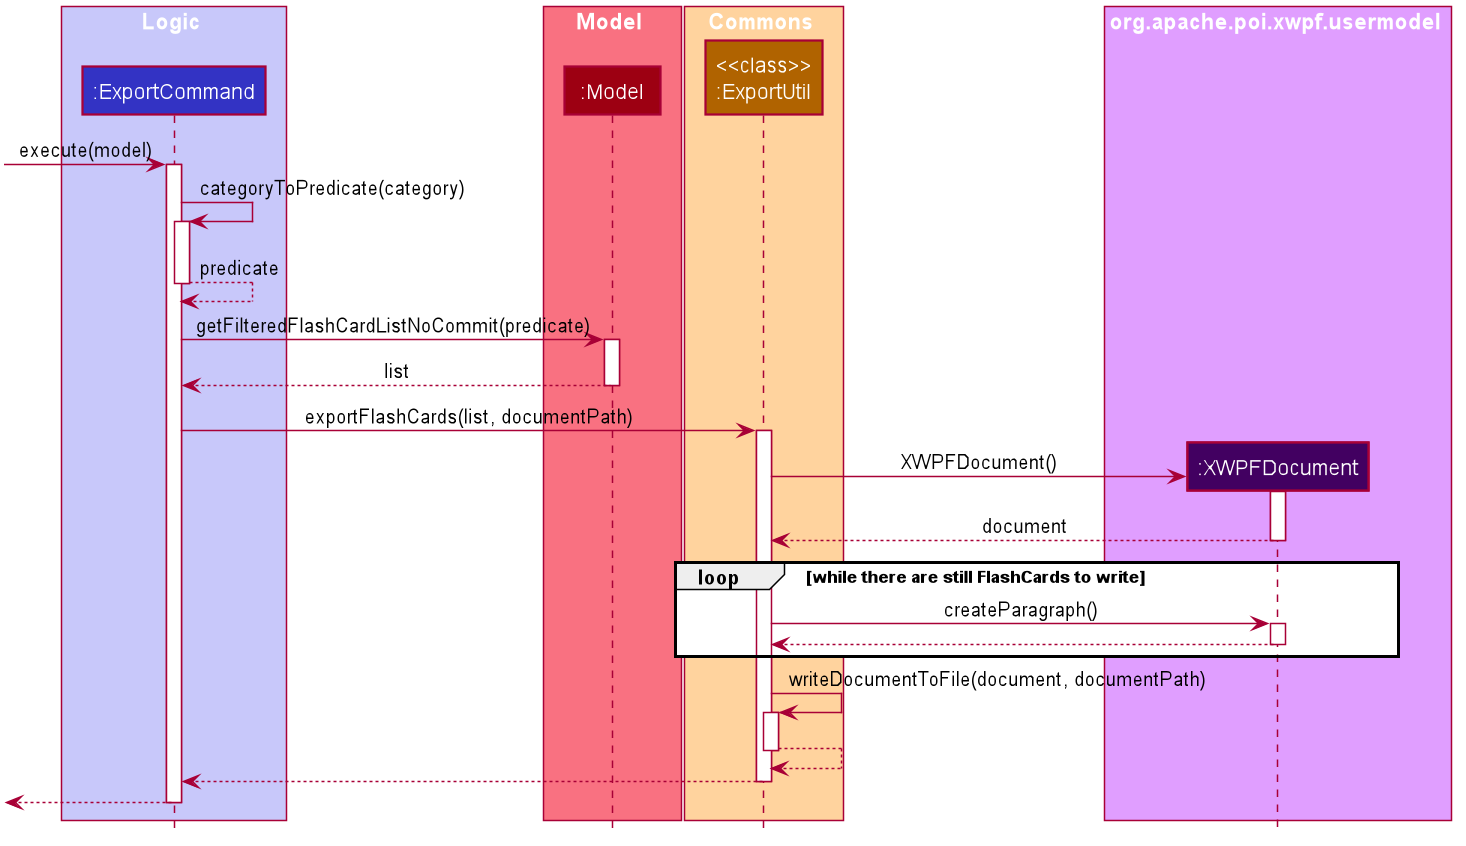

The diagram above was rendered by PlantUML. Its source (embedded in the PNG):
@startuml










skinparam BackgroundColor #FFFFFFF

skinparam Shadowing false

skinparam Class {
    FontColor #FFFFFF
    BorderThickness 1
    BorderColor #FFFFFF
    StereotypeFontColor #FFFFFF
    FontName Arial
}

skinparam Actor {
    BorderColor #000000
    Color #000000
    FontName Arial
}

skinparam Sequence {
    MessageAlign center
    BoxFontSize 15
    BoxPadding 0
    BoxFontColor #FFFFFF
    FontName Arial
}

skinparam Participant {
    FontColor #FFFFFFF
    Padding 20
}

skinparam MinClassWidth 50
skinparam ParticipantPadding 10
skinparam Shadowing false
skinparam DefaultTextAlignment center
skinparam packageStyle Rectangle

hide footbox
hide members
hide circle

box Logic #C8C8FA
participant ":ExportCommand" as ExportCommand #3333C4
end box

box Model #F97181
participant ":Model" as Model #9D0012
end box

box Commons #ffd39e
participant "<<class>>\n:ExportUtil" as ExportUtil #b06300
end box

box org.apache.poi.xwpf.usermodel #e09eff
participant ":XWPFDocument" as XWPFDocument #420061
end box

[-> ExportCommand : execute(model)
activate ExportCommand

ExportCommand -> ExportCommand : categoryToPredicate(category)
activate ExportCommand
ExportCommand <-- ExportCommand : predicate
deactivate ExportCommand

ExportCommand -> Model : getFilteredFlashCardListNoCommit(predicate)
activate Model
ExportCommand <-- Model : list
deactivate Model

ExportCommand -> ExportUtil : exportFlashCards(list, documentPath)
activate ExportUtil

create XWPFDocument
ExportUtil -> XWPFDocument : XWPFDocument()
activate XWPFDocument

ExportUtil <-- XWPFDocument : document
deactivate XWPFDocument

loop while there are still FlashCards to write
    ExportUtil -> XWPFDocument : createParagraph()
    activate XWPFDocument

    ExportUtil <-- XWPFDocument
    deactivate XWPFDocument
end

ExportUtil -> ExportUtil : writeDocumentToFile(document, documentPath)
activate ExportUtil

ExportUtil <-- ExportUtil
deactivate ExportUtil

ExportCommand <-- ExportUtil
deactivate ExportUtil

[<--ExportCommand
deactivate ExportCommand
@enduml